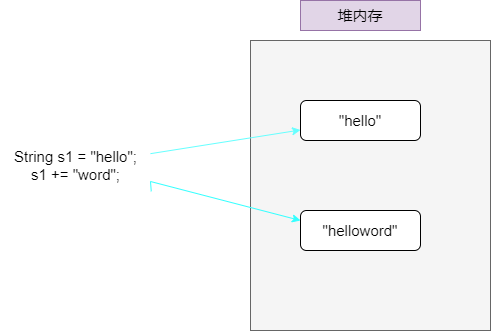

The diagram above was exported from draw.io. Its source (the exported page's mxGraphModel, read from the mxfile embedded in the PNG):
<mxGraphModel dx="1038" dy="556" grid="1" gridSize="10" guides="1" tooltips="1" connect="1" arrows="1" fold="1" page="1" pageScale="1" pageWidth="827" pageHeight="1169" math="0" shadow="0">
  <root>
    <mxCell id="0" />
    <mxCell id="1" parent="0" />
    <mxCell id="9_s3flSAu2z0ys7BzoUY-1" value="" style="rounded=0;whiteSpace=wrap;html=1;fillColor=#f5f5f5;fontColor=#333333;strokeColor=#666666;" vertex="1" parent="1">
      <mxGeometry x="350" y="70" width="240" height="290" as="geometry" />
    </mxCell>
    <mxCell id="9_s3flSAu2z0ys7BzoUY-2" value="&lt;font style=&quot;font-size: 15px;&quot;&gt;堆内存&lt;/font&gt;" style="whiteSpace=wrap;html=1;fillColor=#e1d5e7;strokeColor=#9673a6;" vertex="1" parent="1">
      <mxGeometry x="400" y="30" width="120" height="30" as="geometry" />
    </mxCell>
    <mxCell id="9_s3flSAu2z0ys7BzoUY-4" value="String s1 = &quot;hello&quot;;&lt;br&gt;s1 += &quot;word&quot;;" style="text;html=1;align=center;verticalAlign=middle;resizable=0;points=[];autosize=1;strokeColor=none;fillColor=none;fontSize=15;" vertex="1" parent="1">
      <mxGeometry x="100" y="170" width="150" height="50" as="geometry" />
    </mxCell>
    <mxCell id="9_s3flSAu2z0ys7BzoUY-5" value="&quot;hello&quot;" style="rounded=1;whiteSpace=wrap;html=1;fontSize=15;" vertex="1" parent="1">
      <mxGeometry x="400" y="130" width="120" height="40" as="geometry" />
    </mxCell>
    <mxCell id="9_s3flSAu2z0ys7BzoUY-6" value="&quot;helloword&quot;" style="rounded=1;whiteSpace=wrap;html=1;fontSize=15;" vertex="1" parent="1">
      <mxGeometry x="400" y="240" width="120" height="40" as="geometry" />
    </mxCell>
    <mxCell id="9_s3flSAu2z0ys7BzoUY-7" value="" style="endArrow=classic;html=1;rounded=0;fontSize=15;strokeColor=#66FFFF;" edge="1" parent="1" source="9_s3flSAu2z0ys7BzoUY-4" target="9_s3flSAu2z0ys7BzoUY-5">
      <mxGeometry width="50" height="50" relative="1" as="geometry">
        <mxPoint x="390" y="170" as="sourcePoint" />
        <mxPoint x="440" y="120" as="targetPoint" />
      </mxGeometry>
    </mxCell>
    <mxCell id="9_s3flSAu2z0ys7BzoUY-8" value="" style="endArrow=classic;html=1;rounded=0;fontSize=15;exitX=1.005;exitY=1.016;exitDx=0;exitDy=0;exitPerimeter=0;entryX=0;entryY=0.25;entryDx=0;entryDy=0;strokeColor=#33FFFF;" edge="1" parent="1" source="9_s3flSAu2z0ys7BzoUY-4" target="9_s3flSAu2z0ys7BzoUY-6">
      <mxGeometry width="50" height="50" relative="1" as="geometry">
        <mxPoint x="390" y="170" as="sourcePoint" />
        <mxPoint x="440" y="120" as="targetPoint" />
        <Array as="points">
          <mxPoint x="250" y="211" />
        </Array>
      </mxGeometry>
    </mxCell>
  </root>
</mxGraphModel>